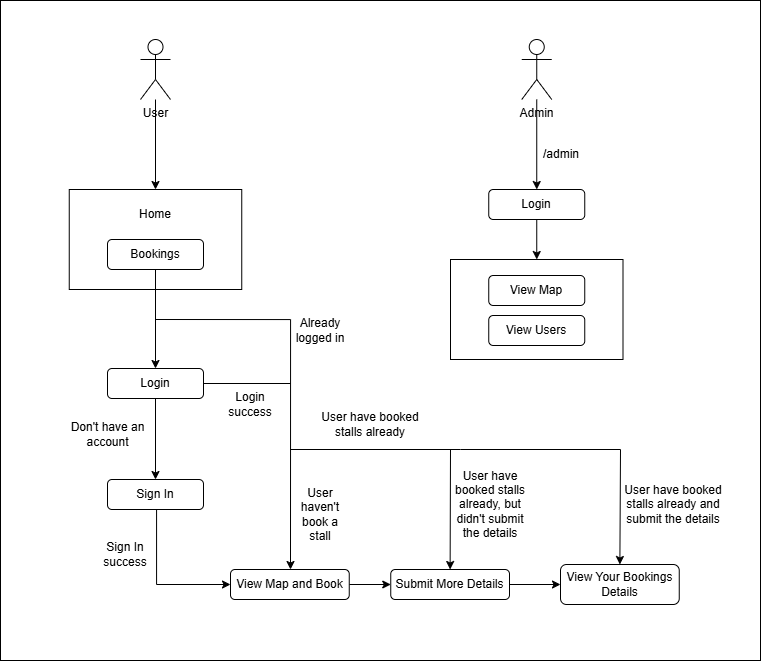

The diagram above was exported from draw.io. Its source (the exported page's mxGraphModel, read from the mxfile embedded in the PNG):
<mxGraphModel dx="1389" dy="703" grid="1" gridSize="10" guides="1" tooltips="1" connect="1" arrows="1" fold="1" page="1" pageScale="1" pageWidth="1169" pageHeight="827" math="0" shadow="0">
  <root>
    <mxCell id="0" />
    <mxCell id="1" parent="0" />
    <mxCell id="rtdjkbRlFTOnUx22lHox-51" value="" style="rounded=0;whiteSpace=wrap;html=1;" vertex="1" parent="1">
      <mxGeometry x="360" y="31" width="760" height="660" as="geometry" />
    </mxCell>
    <mxCell id="rtdjkbRlFTOnUx22lHox-1" value="" style="rounded=0;whiteSpace=wrap;html=1;" vertex="1" parent="1">
      <mxGeometry x="428.75" y="220" width="172.5" height="100" as="geometry" />
    </mxCell>
    <mxCell id="rtdjkbRlFTOnUx22lHox-8" style="edgeStyle=orthogonalEdgeStyle;rounded=0;orthogonalLoop=1;jettySize=auto;html=1;entryX=0.5;entryY=0;entryDx=0;entryDy=0;" edge="1" parent="1" source="rtdjkbRlFTOnUx22lHox-2" target="rtdjkbRlFTOnUx22lHox-1">
      <mxGeometry relative="1" as="geometry" />
    </mxCell>
    <mxCell id="rtdjkbRlFTOnUx22lHox-2" value="User" style="shape=umlActor;verticalLabelPosition=bottom;verticalAlign=top;html=1;outlineConnect=0;" vertex="1" parent="1">
      <mxGeometry x="500" y="70" width="30" height="60" as="geometry" />
    </mxCell>
    <mxCell id="rtdjkbRlFTOnUx22lHox-20" style="edgeStyle=orthogonalEdgeStyle;rounded=0;orthogonalLoop=1;jettySize=auto;html=1;entryX=0.5;entryY=0;entryDx=0;entryDy=0;" edge="1" parent="1" source="rtdjkbRlFTOnUx22lHox-5" target="rtdjkbRlFTOnUx22lHox-19">
      <mxGeometry relative="1" as="geometry" />
    </mxCell>
    <mxCell id="rtdjkbRlFTOnUx22lHox-5" value="Admin" style="shape=umlActor;verticalLabelPosition=bottom;verticalAlign=top;html=1;outlineConnect=0;" vertex="1" parent="1">
      <mxGeometry x="881.25" y="70" width="30" height="60" as="geometry" />
    </mxCell>
    <mxCell id="rtdjkbRlFTOnUx22lHox-13" style="edgeStyle=orthogonalEdgeStyle;rounded=0;orthogonalLoop=1;jettySize=auto;html=1;" edge="1" parent="1" source="rtdjkbRlFTOnUx22lHox-9" target="rtdjkbRlFTOnUx22lHox-11">
      <mxGeometry relative="1" as="geometry" />
    </mxCell>
    <mxCell id="rtdjkbRlFTOnUx22lHox-17" style="edgeStyle=orthogonalEdgeStyle;rounded=0;orthogonalLoop=1;jettySize=auto;html=1;" edge="1" parent="1">
      <mxGeometry relative="1" as="geometry">
        <mxPoint x="650" y="600" as="targetPoint" />
        <mxPoint x="515" y="350" as="sourcePoint" />
        <Array as="points">
          <mxPoint x="515" y="350" />
          <mxPoint x="650" y="350" />
        </Array>
      </mxGeometry>
    </mxCell>
    <mxCell id="rtdjkbRlFTOnUx22lHox-9" value="Bookings" style="rounded=1;whiteSpace=wrap;html=1;" vertex="1" parent="1">
      <mxGeometry x="467" y="270" width="96" height="30" as="geometry" />
    </mxCell>
    <mxCell id="rtdjkbRlFTOnUx22lHox-10" value="Home" style="text;html=1;whiteSpace=wrap;strokeColor=none;fillColor=none;align=center;verticalAlign=middle;rounded=0;" vertex="1" parent="1">
      <mxGeometry x="485" y="230" width="60" height="30" as="geometry" />
    </mxCell>
    <mxCell id="rtdjkbRlFTOnUx22lHox-15" style="edgeStyle=orthogonalEdgeStyle;rounded=0;orthogonalLoop=1;jettySize=auto;html=1;entryX=0.5;entryY=0;entryDx=0;entryDy=0;" edge="1" parent="1" source="rtdjkbRlFTOnUx22lHox-11" target="rtdjkbRlFTOnUx22lHox-12">
      <mxGeometry relative="1" as="geometry" />
    </mxCell>
    <mxCell id="rtdjkbRlFTOnUx22lHox-11" value="Login" style="rounded=1;whiteSpace=wrap;html=1;" vertex="1" parent="1">
      <mxGeometry x="467" y="399" width="96" height="30" as="geometry" />
    </mxCell>
    <mxCell id="rtdjkbRlFTOnUx22lHox-28" style="edgeStyle=orthogonalEdgeStyle;rounded=0;orthogonalLoop=1;jettySize=auto;html=1;entryX=0;entryY=0.5;entryDx=0;entryDy=0;" edge="1" parent="1" source="rtdjkbRlFTOnUx22lHox-12" target="rtdjkbRlFTOnUx22lHox-33">
      <mxGeometry relative="1" as="geometry">
        <mxPoint x="560" y="535" as="targetPoint" />
        <Array as="points">
          <mxPoint x="516" y="615" />
        </Array>
      </mxGeometry>
    </mxCell>
    <mxCell id="rtdjkbRlFTOnUx22lHox-12" value="Sign In" style="rounded=1;whiteSpace=wrap;html=1;" vertex="1" parent="1">
      <mxGeometry x="467" y="510" width="96" height="30" as="geometry" />
    </mxCell>
    <mxCell id="rtdjkbRlFTOnUx22lHox-26" style="edgeStyle=orthogonalEdgeStyle;rounded=0;orthogonalLoop=1;jettySize=auto;html=1;entryX=0.5;entryY=0;entryDx=0;entryDy=0;" edge="1" parent="1" source="rtdjkbRlFTOnUx22lHox-19" target="rtdjkbRlFTOnUx22lHox-22">
      <mxGeometry relative="1" as="geometry" />
    </mxCell>
    <mxCell id="rtdjkbRlFTOnUx22lHox-19" value="Login" style="rounded=1;whiteSpace=wrap;html=1;" vertex="1" parent="1">
      <mxGeometry x="848.25" y="220" width="96" height="30" as="geometry" />
    </mxCell>
    <mxCell id="rtdjkbRlFTOnUx22lHox-21" value="/admin" style="text;html=1;whiteSpace=wrap;strokeColor=none;fillColor=none;align=center;verticalAlign=middle;rounded=0;" vertex="1" parent="1">
      <mxGeometry x="891.25" y="170" width="60" height="30" as="geometry" />
    </mxCell>
    <mxCell id="rtdjkbRlFTOnUx22lHox-22" value="" style="rounded=0;whiteSpace=wrap;html=1;" vertex="1" parent="1">
      <mxGeometry x="810" y="290" width="172.5" height="100" as="geometry" />
    </mxCell>
    <mxCell id="rtdjkbRlFTOnUx22lHox-23" value="View Map" style="rounded=1;whiteSpace=wrap;html=1;" vertex="1" parent="1">
      <mxGeometry x="848.25" y="306" width="96" height="30" as="geometry" />
    </mxCell>
    <mxCell id="rtdjkbRlFTOnUx22lHox-24" value="View Users" style="rounded=1;whiteSpace=wrap;html=1;" vertex="1" parent="1">
      <mxGeometry x="848.25" y="346" width="96" height="30" as="geometry" />
    </mxCell>
    <mxCell id="rtdjkbRlFTOnUx22lHox-27" value="Don't have an account" style="text;html=1;whiteSpace=wrap;strokeColor=none;fillColor=none;align=center;verticalAlign=middle;rounded=0;" vertex="1" parent="1">
      <mxGeometry x="420" y="450" width="95" height="30" as="geometry" />
    </mxCell>
    <mxCell id="rtdjkbRlFTOnUx22lHox-29" value="Already logged in" style="text;html=1;whiteSpace=wrap;strokeColor=none;fillColor=none;align=center;verticalAlign=middle;rounded=0;" vertex="1" parent="1">
      <mxGeometry x="645" y="346" width="70" height="30" as="geometry" />
    </mxCell>
    <mxCell id="rtdjkbRlFTOnUx22lHox-31" value="Login success" style="text;html=1;whiteSpace=wrap;strokeColor=none;fillColor=none;align=center;verticalAlign=middle;rounded=0;" vertex="1" parent="1">
      <mxGeometry x="585" y="420" width="50" height="30" as="geometry" />
    </mxCell>
    <mxCell id="rtdjkbRlFTOnUx22lHox-32" value="Sign In success" style="text;html=1;whiteSpace=wrap;strokeColor=none;fillColor=none;align=center;verticalAlign=middle;rounded=0;" vertex="1" parent="1">
      <mxGeometry x="460" y="570" width="50" height="30" as="geometry" />
    </mxCell>
    <mxCell id="rtdjkbRlFTOnUx22lHox-46" style="edgeStyle=orthogonalEdgeStyle;rounded=0;orthogonalLoop=1;jettySize=auto;html=1;entryX=0;entryY=0.5;entryDx=0;entryDy=0;" edge="1" parent="1" source="rtdjkbRlFTOnUx22lHox-33" target="rtdjkbRlFTOnUx22lHox-37">
      <mxGeometry relative="1" as="geometry" />
    </mxCell>
    <mxCell id="rtdjkbRlFTOnUx22lHox-33" value="View Map and Book" style="rounded=1;whiteSpace=wrap;html=1;" vertex="1" parent="1">
      <mxGeometry x="590" y="600" width="118.75" height="30" as="geometry" />
    </mxCell>
    <mxCell id="rtdjkbRlFTOnUx22lHox-35" value="" style="endArrow=none;html=1;rounded=0;exitX=1;exitY=0.5;exitDx=0;exitDy=0;" edge="1" parent="1" source="rtdjkbRlFTOnUx22lHox-11">
      <mxGeometry width="50" height="50" relative="1" as="geometry">
        <mxPoint x="550" y="520" as="sourcePoint" />
        <mxPoint x="650" y="414" as="targetPoint" />
      </mxGeometry>
    </mxCell>
    <mxCell id="rtdjkbRlFTOnUx22lHox-36" value="View Your Bookings Details" style="rounded=1;whiteSpace=wrap;html=1;" vertex="1" parent="1">
      <mxGeometry x="920" y="595" width="118.75" height="40" as="geometry" />
    </mxCell>
    <mxCell id="rtdjkbRlFTOnUx22lHox-47" style="edgeStyle=orthogonalEdgeStyle;rounded=0;orthogonalLoop=1;jettySize=auto;html=1;entryX=0;entryY=0.5;entryDx=0;entryDy=0;" edge="1" parent="1" source="rtdjkbRlFTOnUx22lHox-37" target="rtdjkbRlFTOnUx22lHox-36">
      <mxGeometry relative="1" as="geometry" />
    </mxCell>
    <mxCell id="rtdjkbRlFTOnUx22lHox-37" value="Submit More Details" style="rounded=1;whiteSpace=wrap;html=1;" vertex="1" parent="1">
      <mxGeometry x="750.25" y="600" width="118.75" height="30" as="geometry" />
    </mxCell>
    <mxCell id="rtdjkbRlFTOnUx22lHox-40" value="" style="endArrow=classic;html=1;rounded=0;entryX=0.5;entryY=0;entryDx=0;entryDy=0;" edge="1" parent="1" target="rtdjkbRlFTOnUx22lHox-36">
      <mxGeometry width="50" height="50" relative="1" as="geometry">
        <mxPoint x="650" y="480" as="sourcePoint" />
        <mxPoint x="750" y="520" as="targetPoint" />
        <Array as="points">
          <mxPoint x="820" y="480" />
          <mxPoint x="980" y="480" />
        </Array>
      </mxGeometry>
    </mxCell>
    <mxCell id="rtdjkbRlFTOnUx22lHox-43" value="User haven't book a stall" style="text;html=1;whiteSpace=wrap;strokeColor=none;fillColor=none;align=center;verticalAlign=middle;rounded=0;" vertex="1" parent="1">
      <mxGeometry x="655" y="530" width="50" height="30" as="geometry" />
    </mxCell>
    <mxCell id="rtdjkbRlFTOnUx22lHox-44" value="User have booked stalls already and submit the details" style="text;html=1;whiteSpace=wrap;strokeColor=none;fillColor=none;align=center;verticalAlign=middle;rounded=0;" vertex="1" parent="1">
      <mxGeometry x="982.5" y="520" width="100" height="30" as="geometry" />
    </mxCell>
    <mxCell id="rtdjkbRlFTOnUx22lHox-48" value="User have booked stalls already" style="text;html=1;whiteSpace=wrap;strokeColor=none;fillColor=none;align=center;verticalAlign=middle;rounded=0;" vertex="1" parent="1">
      <mxGeometry x="680" y="440" width="100" height="30" as="geometry" />
    </mxCell>
    <mxCell id="rtdjkbRlFTOnUx22lHox-49" value="" style="endArrow=classic;html=1;rounded=0;entryX=0.5;entryY=0;entryDx=0;entryDy=0;" edge="1" parent="1" target="rtdjkbRlFTOnUx22lHox-37">
      <mxGeometry width="50" height="50" relative="1" as="geometry">
        <mxPoint x="810" y="480" as="sourcePoint" />
        <mxPoint x="790" y="520" as="targetPoint" />
      </mxGeometry>
    </mxCell>
    <mxCell id="rtdjkbRlFTOnUx22lHox-50" value="User have booked stalls already, but didn't submit the details" style="text;html=1;whiteSpace=wrap;strokeColor=none;fillColor=none;align=center;verticalAlign=middle;rounded=0;" vertex="1" parent="1">
      <mxGeometry x="810" y="520" width="80" height="30" as="geometry" />
    </mxCell>
  </root>
</mxGraphModel>